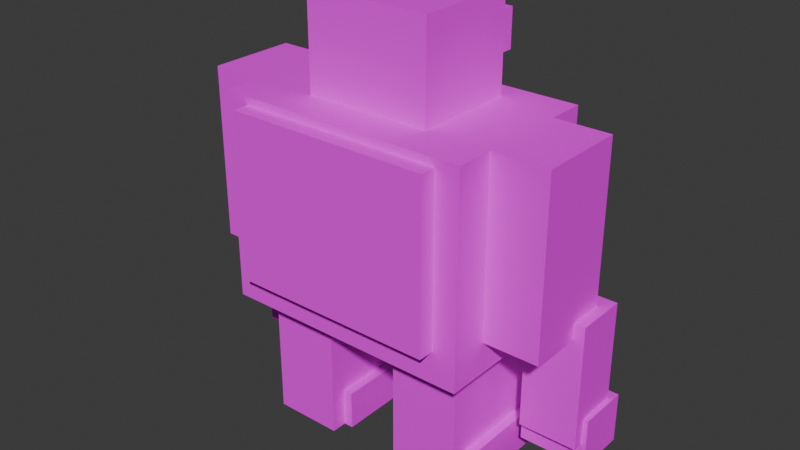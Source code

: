 # Source: bigfoot.blend  (saved by Blender 5.0.119; exported with 4.5.12 LTS)
import bpy
from mathutils import Matrix  # noqa: F401  (used for matrix-valued properties, if any)

bpy.ops.wm.read_factory_settings(use_empty=True)
scene = bpy.context.scene
scene.name = 'Scene'

# ---- collections
col_collection = bpy.data.collections.new('Collection'); scene.collection.children.link(col_collection)

# ---- images (referenced by path relative to the original .blend; pixels are not part of the script)
import os
ASSET_DIR = os.environ.get("B2B_ASSET_DIR", "")  # directory of the original .blend (textures are referenced by path, not embedded)
HERE = os.path.dirname(os.path.abspath(__file__))  # packed textures are extracted next to this script under _unpacked/

def load_image(name, relpath, width, height, colorspace="sRGB"):
    """Load a texture the original file referenced (path relative to the .blend, or extracted next to this script)."""
    p = next((c for c in (os.path.join(HERE, relpath), os.path.join(ASSET_DIR, relpath)) if relpath and os.path.exists(c)), "")
    if p:
        img = bpy.data.images.load(p, check_existing=True)
        img.name = name
    else:  # same state as the original file: an image datablock whose file is absent (Cycles renders it pink)
        img = bpy.data.images.new(name, width, height)
        img.source = "FILE"
        img.filepath = "//" + (relpath or name)
    img.colorspace_settings.name = colorspace
    return img
img_palette_png = load_image('palette.png', 'palette.png', 1024, 1024, 'sRGB')

# ---- materials (node trees are filled in below, after node groups)
mat_gamepalette = bpy.data.materials.new('GamePalette')

# ---- material node trees
mat_gamepalette.use_nodes = True; mat_gamepalette.node_tree.nodes.clear()
_N = mat_gamepalette.node_tree.nodes; _L = mat_gamepalette.node_tree.links
n0 = _N.new('ShaderNodeOutputMaterial'); n0.name = 'Material Output'; n0.location = (400, 0)
n1 = _N.new('ShaderNodeBsdfPrincipled'); n1.name = 'Principled BSDF'; n1.location = (100, 0)
n1.inputs[2].default_value = 0.7
n2 = _N.new('ShaderNodeTexImage'); n2.name = 'Image Texture'; n2.location = (-250, 0)
n2.image = img_palette_png
n2.interpolation = 'Closest'
_L.new(n2.outputs[0], n1.inputs[0])
_L.new(n1.outputs[0], n0.inputs[0])
n0.is_active_output = True

# ---- world
world_world = bpy.data.worlds.new('World'); scene.world = world_world
world_world.use_nodes = True; world_world.node_tree.nodes.clear()
_N = world_world.node_tree.nodes; _L = world_world.node_tree.links
n0 = _N.new('ShaderNodeOutputWorld'); n0.name = 'World Output'; n0.location = (200, 100)
n1 = _N.new('ShaderNodeBackground'); n1.name = 'Background'; n1.location = (-200, 100)
n1.inputs[0].default_value = (0.05088, 0.05088, 0.05088, 1.0)
_L.new(n1.outputs[0], n0.inputs[0])
n0.is_active_output = True
world_world.color = (0.05088, 0.05088, 0.05088)
world_world.sun_shadow_jitter_overblur = 0.0

# ---- meshes
me_bigfoottorsomesh = bpy.data.meshes.new('BigfootTorsoMesh')
me_bigfoottorsomesh.from_pydata([(-0.8, -0.52, 0.85), (0.8, -0.52, 0.85), (0.8, 0.52, 0.85), (-0.8, 0.52, 0.85), (-0.8, -0.52, 2.15), (0.8, -0.52, 2.15), (0.8, 0.52, 2.15), (-0.8, 0.52, 2.15), (-0.72, 0.35, 1.25), (0.72, 0.35, 1.25), (0.72, 0.62, 1.25), (-0.72, 0.62, 1.25), (-0.72, 0.35, 1.95), (0.72, 0.35, 1.95), (0.72, 0.62, 1.95), (-0.72, 0.62, 1.95), (-0.65, -0.62, 1.05), (0.65, -0.62, 1.05), (0.65, -0.35, 1.05), (-0.65, -0.35, 1.05), (-0.65, -0.62, 2.1), (0.65, -0.62, 2.1), (0.65, -0.35, 2.1), (-0.65, -0.35, 2.1)], [], [(0, 1, 2, 3), (4, 7, 6, 5), (0, 4, 5, 1), (2, 6, 7, 3), (3, 7, 4, 0), (1, 5, 6, 2), (8, 9, 10, 11), (12, 15, 14, 13), (8, 12, 13, 9), (10, 14, 15, 11), (11, 15, 12, 8), (9, 13, 14, 10), (16, 17, 18, 19), (20, 23, 22, 21), (16, 20, 21, 17), (18, 22, 23, 19), (19, 23, 20, 16), (17, 21, 22, 18)])
_uv = me_bigfoottorsomesh.uv_layers.new(name='Float2')
_uv.uv.foreach_set('vector', [0.5625, 0.6875, 0.5625, 0.6875, 0.5625, 0.6875, 0.5625, 0.6875, 0.5625, 0.6875, 0.5625, 0.6875, 0.5625, 0.6875, 0.5625, 0.6875, 0.5625, 0.6875, 0.5625, 0.6875, 0.5625, 0.6875, 0.5625, 0.6875, 0.5625, 0.6875, 0.5625, 0.6875, 0.5625, 0.6875, 0.5625, 0.6875, 0.5625, 0.6875, 0.5625, 0.6875, 0.5625, 0.6875, 0.5625, 0.6875, 0.5625, 0.6875, 0.5625, 0.6875, 0.5625, 0.6875, 0.5625, 0.6875, 0.6875, 0.6875, 0.6875, 0.6875, 0.6875, 0.6875, 0.6875, 0.6875, 0.6875, 0.6875, 0.6875, 0.6875, 0.6875, 0.6875, 0.6875, 0.6875, 0.6875, 0.6875, 0.6875, 0.6875, 0.6875, 0.6875, 0.6875, 0.6875, 0.6875, 0.6875, 0.6875, 0.6875, 0.6875, 0.6875, 0.6875, 0.6875, 0.6875, 0.6875, 0.6875, 0.6875, 0.6875, 0.6875, 0.6875, 0.6875, 0.6875, 0.6875, 0.6875, 0.6875, 0.6875, 0.6875, 0.6875, 0.6875, 0.6875, 0.5625, 0.6875, 0.5625, 0.6875, 0.5625, 0.6875, 0.5625, 0.6875, 0.5625, 0.6875, 0.5625, 0.6875, 0.5625, 0.6875, 0.5625, 0.6875, 0.5625, 0.6875, 0.5625, 0.6875, 0.5625, 0.6875, 0.5625, 0.6875, 0.5625, 0.6875, 0.5625, 0.6875, 0.5625, 0.6875, 0.5625, 0.6875, 0.5625, 0.6875, 0.5625, 0.6875, 0.5625, 0.6875, 0.5625, 0.6875, 0.5625, 0.6875, 0.5625, 0.6875, 0.5625, 0.6875, 0.5625])
me_bigfoottorsomesh.materials.append(mat_gamepalette)
me_bigfoottorsomesh.update()
me_bigfootheadmesh = bpy.data.meshes.new('BigfootHeadMesh')
me_bigfootheadmesh.from_pydata([(-0.4, -0.28, 2.05), (0.4, -0.28, 2.05), (0.4, 0.38, 2.05), (-0.4, 0.38, 2.05), (-0.4, -0.28, 2.75), (0.4, -0.28, 2.75), (0.4, 0.38, 2.75), (-0.4, 0.38, 2.75), (-0.38, 0.28, 2.38), (0.38, 0.28, 2.38), (0.38, 0.48, 2.38), (-0.38, 0.48, 2.38), (-0.38, 0.28, 2.62), (0.38, 0.28, 2.62), (0.38, 0.48, 2.62), (-0.38, 0.48, 2.62), (-0.28, 0.32, 2.05), (0.28, 0.32, 2.05), (0.28, 0.52, 2.05), (-0.28, 0.52, 2.05), (-0.28, 0.32, 2.35), (0.28, 0.32, 2.35), (0.28, 0.52, 2.35), (-0.28, 0.52, 2.35)], [], [(0, 1, 2, 3), (4, 7, 6, 5), (0, 4, 5, 1), (2, 6, 7, 3), (3, 7, 4, 0), (1, 5, 6, 2), (8, 9, 10, 11), (12, 15, 14, 13), (8, 12, 13, 9), (10, 14, 15, 11), (11, 15, 12, 8), (9, 13, 14, 10), (16, 17, 18, 19), (20, 23, 22, 21), (16, 20, 21, 17), (18, 22, 23, 19), (19, 23, 20, 16), (17, 21, 22, 18)])
_uv = me_bigfootheadmesh.uv_layers.new(name='Float2')
_uv.uv.foreach_set('vector', [0.5625, 0.6875, 0.5625, 0.6875, 0.5625, 0.6875, 0.5625, 0.6875, 0.5625, 0.6875, 0.5625, 0.6875, 0.5625, 0.6875, 0.5625, 0.6875, 0.5625, 0.6875, 0.5625, 0.6875, 0.5625, 0.6875, 0.5625, 0.6875, 0.5625, 0.6875, 0.5625, 0.6875, 0.5625, 0.6875, 0.5625, 0.6875, 0.5625, 0.6875, 0.5625, 0.6875, 0.5625, 0.6875, 0.5625, 0.6875, 0.5625, 0.6875, 0.5625, 0.6875, 0.5625, 0.6875, 0.5625, 0.6875, 0.9375, 0.6875, 0.9375, 0.6875, 0.9375, 0.6875, 0.9375, 0.6875, 0.9375, 0.6875, 0.9375, 0.6875, 0.9375, 0.6875, 0.9375, 0.6875, 0.9375, 0.6875, 0.9375, 0.6875, 0.9375, 0.6875, 0.9375, 0.6875, 0.9375, 0.6875, 0.9375, 0.6875, 0.9375, 0.6875, 0.9375, 0.6875, 0.9375, 0.6875, 0.9375, 0.6875, 0.9375, 0.6875, 0.9375, 0.6875, 0.9375, 0.6875, 0.9375, 0.6875, 0.9375, 0.6875, 0.9375, 0.6875, 0.9375, 0.5625, 0.9375, 0.5625, 0.9375, 0.5625, 0.9375, 0.5625, 0.9375, 0.5625, 0.9375, 0.5625, 0.9375, 0.5625, 0.9375, 0.5625, 0.9375, 0.5625, 0.9375, 0.5625, 0.9375, 0.5625, 0.9375, 0.5625, 0.9375, 0.5625, 0.9375, 0.5625, 0.9375, 0.5625, 0.9375, 0.5625, 0.9375, 0.5625, 0.9375, 0.5625, 0.9375, 0.5625, 0.9375, 0.5625, 0.9375, 0.5625, 0.9375, 0.5625, 0.9375, 0.5625, 0.9375, 0.5625])
me_bigfootheadmesh.materials.append(mat_gamepalette)
me_bigfootheadmesh.update()
me_bigfootarmsmesh = bpy.data.meshes.new('BigfootArmsMesh')
me_bigfootarmsmesh.from_pydata([(-1.15, -0.28, 1.05), (-0.8, -0.28, 1.05), (-0.8, 0.28, 1.05), (-1.15, 0.28, 1.05), (-1.15, -0.28, 2.15), (-0.8, -0.28, 2.15), (-0.8, 0.28, 2.15), (-1.15, 0.28, 2.15), (-1.22, 0.05, 0.35), (-0.85, 0.05, 0.35), (-0.85, 0.38, 0.35), (-1.22, 0.38, 0.35), (-1.22, 0.05, 1.15), (-0.85, 0.05, 1.15), (-0.85, 0.38, 1.15), (-1.22, 0.38, 1.15), (-1.25, 0.12, 0.2), (-0.82, 0.12, 0.2), (-0.82, 0.45, 0.2), (-1.25, 0.45, 0.2), (-1.25, 0.12, 0.52), (-0.82, 0.12, 0.52), (-0.82, 0.45, 0.52), (-1.25, 0.45, 0.52), (0.8, -0.28, 1.05), (1.15, -0.28, 1.05), (1.15, 0.28, 1.05), (0.8, 0.28, 1.05), (0.8, -0.28, 2.15), (1.15, -0.28, 2.15), (1.15, 0.28, 2.15), (0.8, 0.28, 2.15), (0.85, 0.05, 0.35), (1.22, 0.05, 0.35), (1.22, 0.38, 0.35), (0.85, 0.38, 0.35), (0.85, 0.05, 1.15), (1.22, 0.05, 1.15), (1.22, 0.38, 1.15), (0.85, 0.38, 1.15), (0.82, 0.12, 0.2), (1.25, 0.12, 0.2), (1.25, 0.45, 0.2), (0.82, 0.45, 0.2), (0.82, 0.12, 0.52), (1.25, 0.12, 0.52), (1.25, 0.45, 0.52), (0.82, 0.45, 0.52)], [], [(0, 1, 2, 3), (4, 7, 6, 5), (0, 4, 5, 1), (2, 6, 7, 3), (3, 7, 4, 0), (1, 5, 6, 2), (8, 9, 10, 11), (12, 15, 14, 13), (8, 12, 13, 9), (10, 14, 15, 11), (11, 15, 12, 8), (9, 13, 14, 10), (16, 17, 18, 19), (20, 23, 22, 21), (16, 20, 21, 17), (18, 22, 23, 19), (19, 23, 20, 16), (17, 21, 22, 18), (24, 25, 26, 27), (28, 31, 30, 29), (24, 28, 29, 25), (26, 30, 31, 27), (27, 31, 28, 24), (25, 29, 30, 26), (32, 33, 34, 35), (36, 39, 38, 37), (32, 36, 37, 33), (34, 38, 39, 35), (35, 39, 36, 32), (33, 37, 38, 34), (40, 41, 42, 43), (44, 47, 46, 45), (40, 44, 45, 41), (42, 46, 47, 43), (43, 47, 44, 40), (41, 45, 46, 42)])
_uv = me_bigfootarmsmesh.uv_layers.new(name='Float2')
_uv.uv.foreach_set('vector', [0.6875, 0.6875, 0.6875, 0.6875, 0.6875, 0.6875, 0.6875, 0.6875, 0.6875, 0.6875, 0.6875, 0.6875, 0.6875, 0.6875, 0.6875, 0.6875, 0.6875, 0.6875, 0.6875, 0.6875, 0.6875, 0.6875, 0.6875, 0.6875, 0.6875, 0.6875, 0.6875, 0.6875, 0.6875, 0.6875, 0.6875, 0.6875, 0.6875, 0.6875, 0.6875, 0.6875, 0.6875, 0.6875, 0.6875, 0.6875, 0.6875, 0.6875, 0.6875, 0.6875, 0.6875, 0.6875, 0.6875, 0.6875, 0.5625, 0.6875, 0.5625, 0.6875, 0.5625, 0.6875, 0.5625, 0.6875, 0.5625, 0.6875, 0.5625, 0.6875, 0.5625, 0.6875, 0.5625, 0.6875, 0.5625, 0.6875, 0.5625, 0.6875, 0.5625, 0.6875, 0.5625, 0.6875, 0.5625, 0.6875, 0.5625, 0.6875, 0.5625, 0.6875, 0.5625, 0.6875, 0.5625, 0.6875, 0.5625, 0.6875, 0.5625, 0.6875, 0.5625, 0.6875, 0.5625, 0.6875, 0.5625, 0.6875, 0.5625, 0.6875, 0.5625, 0.6875, 0.9375, 0.6875, 0.9375, 0.6875, 0.9375, 0.6875, 0.9375, 0.6875, 0.9375, 0.6875, 0.9375, 0.6875, 0.9375, 0.6875, 0.9375, 0.6875, 0.9375, 0.6875, 0.9375, 0.6875, 0.9375, 0.6875, 0.9375, 0.6875, 0.9375, 0.6875, 0.9375, 0.6875, 0.9375, 0.6875, 0.9375, 0.6875, 0.9375, 0.6875, 0.9375, 0.6875, 0.9375, 0.6875, 0.9375, 0.6875, 0.9375, 0.6875, 0.9375, 0.6875, 0.9375, 0.6875, 0.9375, 0.6875, 0.6875, 0.6875, 0.6875, 0.6875, 0.6875, 0.6875, 0.6875, 0.6875, 0.6875, 0.6875, 0.6875, 0.6875, 0.6875, 0.6875, 0.6875, 0.6875, 0.6875, 0.6875, 0.6875, 0.6875, 0.6875, 0.6875, 0.6875, 0.6875, 0.6875, 0.6875, 0.6875, 0.6875, 0.6875, 0.6875, 0.6875, 0.6875, 0.6875, 0.6875, 0.6875, 0.6875, 0.6875, 0.6875, 0.6875, 0.6875, 0.6875, 0.6875, 0.6875, 0.6875, 0.6875, 0.6875, 0.6875, 0.6875, 0.5625, 0.6875, 0.5625, 0.6875, 0.5625, 0.6875, 0.5625, 0.6875, 0.5625, 0.6875, 0.5625, 0.6875, 0.5625, 0.6875, 0.5625, 0.6875, 0.5625, 0.6875, 0.5625, 0.6875, 0.5625, 0.6875, 0.5625, 0.6875, 0.5625, 0.6875, 0.5625, 0.6875, 0.5625, 0.6875, 0.5625, 0.6875, 0.5625, 0.6875, 0.5625, 0.6875, 0.5625, 0.6875, 0.5625, 0.6875, 0.5625, 0.6875, 0.5625, 0.6875, 0.5625, 0.6875, 0.5625, 0.6875, 0.9375, 0.6875, 0.9375, 0.6875, 0.9375, 0.6875, 0.9375, 0.6875, 0.9375, 0.6875, 0.9375, 0.6875, 0.9375, 0.6875, 0.9375, 0.6875, 0.9375, 0.6875, 0.9375, 0.6875, 0.9375, 0.6875, 0.9375, 0.6875, 0.9375, 0.6875, 0.9375, 0.6875, 0.9375, 0.6875, 0.9375, 0.6875, 0.9375, 0.6875, 0.9375, 0.6875, 0.9375, 0.6875, 0.9375, 0.6875, 0.9375, 0.6875, 0.9375, 0.6875, 0.9375, 0.6875, 0.9375, 0.6875])
me_bigfootarmsmesh.materials.append(mat_gamepalette)
me_bigfootarmsmesh.update()
me_bigfootlegsmesh = bpy.data.meshes.new('BigfootLegsMesh')
me_bigfootlegsmesh.from_pydata([(-0.68, -0.35, 0.0), (-0.24, -0.35, 0.0), (-0.24, 0.35, 0.0), (-0.68, 0.35, 0.0), (-0.68, -0.35, 0.95), (-0.24, -0.35, 0.95), (-0.24, 0.35, 0.95), (-0.68, 0.35, 0.95), (-0.74, -0.25, 0.0), (-0.18, -0.25, 0.0), (-0.18, 0.55, 0.0), (-0.74, 0.55, 0.0), (-0.74, -0.25, 0.25), (-0.18, -0.25, 0.25), (-0.18, 0.55, 0.25), (-0.74, 0.55, 0.25), (0.24, -0.35, 0.0), (0.68, -0.35, 0.0), (0.68, 0.35, 0.0), (0.24, 0.35, 0.0), (0.24, -0.35, 0.95), (0.68, -0.35, 0.95), (0.68, 0.35, 0.95), (0.24, 0.35, 0.95), (0.18, -0.25, 0.0), (0.74, -0.25, 0.0), (0.74, 0.55, 0.0), (0.18, 0.55, 0.0), (0.18, -0.25, 0.25), (0.74, -0.25, 0.25), (0.74, 0.55, 0.25), (0.18, 0.55, 0.25)], [], [(0, 1, 2, 3), (4, 7, 6, 5), (0, 4, 5, 1), (2, 6, 7, 3), (3, 7, 4, 0), (1, 5, 6, 2), (8, 9, 10, 11), (12, 15, 14, 13), (8, 12, 13, 9), (10, 14, 15, 11), (11, 15, 12, 8), (9, 13, 14, 10), (16, 17, 18, 19), (20, 23, 22, 21), (16, 20, 21, 17), (18, 22, 23, 19), (19, 23, 20, 16), (17, 21, 22, 18), (24, 25, 26, 27), (28, 31, 30, 29), (24, 28, 29, 25), (26, 30, 31, 27), (27, 31, 28, 24), (25, 29, 30, 26)])
_uv = me_bigfootlegsmesh.uv_layers.new(name='Float2')
_uv.uv.foreach_set('vector', [0.5625, 0.6875, 0.5625, 0.6875, 0.5625, 0.6875, 0.5625, 0.6875, 0.5625, 0.6875, 0.5625, 0.6875, 0.5625, 0.6875, 0.5625, 0.6875, 0.5625, 0.6875, 0.5625, 0.6875, 0.5625, 0.6875, 0.5625, 0.6875, 0.5625, 0.6875, 0.5625, 0.6875, 0.5625, 0.6875, 0.5625, 0.6875, 0.5625, 0.6875, 0.5625, 0.6875, 0.5625, 0.6875, 0.5625, 0.6875, 0.5625, 0.6875, 0.5625, 0.6875, 0.5625, 0.6875, 0.5625, 0.6875, 0.9375, 0.6875, 0.9375, 0.6875, 0.9375, 0.6875, 0.9375, 0.6875, 0.9375, 0.6875, 0.9375, 0.6875, 0.9375, 0.6875, 0.9375, 0.6875, 0.9375, 0.6875, 0.9375, 0.6875, 0.9375, 0.6875, 0.9375, 0.6875, 0.9375, 0.6875, 0.9375, 0.6875, 0.9375, 0.6875, 0.9375, 0.6875, 0.9375, 0.6875, 0.9375, 0.6875, 0.9375, 0.6875, 0.9375, 0.6875, 0.9375, 0.6875, 0.9375, 0.6875, 0.9375, 0.6875, 0.9375, 0.6875, 0.5625, 0.6875, 0.5625, 0.6875, 0.5625, 0.6875, 0.5625, 0.6875, 0.5625, 0.6875, 0.5625, 0.6875, 0.5625, 0.6875, 0.5625, 0.6875, 0.5625, 0.6875, 0.5625, 0.6875, 0.5625, 0.6875, 0.5625, 0.6875, 0.5625, 0.6875, 0.5625, 0.6875, 0.5625, 0.6875, 0.5625, 0.6875, 0.5625, 0.6875, 0.5625, 0.6875, 0.5625, 0.6875, 0.5625, 0.6875, 0.5625, 0.6875, 0.5625, 0.6875, 0.5625, 0.6875, 0.5625, 0.6875, 0.9375, 0.6875, 0.9375, 0.6875, 0.9375, 0.6875, 0.9375, 0.6875, 0.9375, 0.6875, 0.9375, 0.6875, 0.9375, 0.6875, 0.9375, 0.6875, 0.9375, 0.6875, 0.9375, 0.6875, 0.9375, 0.6875, 0.9375, 0.6875, 0.9375, 0.6875, 0.9375, 0.6875, 0.9375, 0.6875, 0.9375, 0.6875, 0.9375, 0.6875, 0.9375, 0.6875, 0.9375, 0.6875, 0.9375, 0.6875, 0.9375, 0.6875, 0.9375, 0.6875, 0.9375, 0.6875, 0.9375, 0.6875])
me_bigfootlegsmesh.materials.append(mat_gamepalette)
me_bigfootlegsmesh.update()
me_bigfooteyesmesh = bpy.data.meshes.new('BigfootEyesMesh')
me_bigfooteyesmesh.from_pydata([(-0.22, 0.42, 2.4), (-0.08, 0.42, 2.4), (-0.08, 0.5, 2.4), (-0.22, 0.5, 2.4), (-0.22, 0.42, 2.52), (-0.08, 0.42, 2.52), (-0.08, 0.5, 2.52), (-0.22, 0.5, 2.52), (0.08, 0.42, 2.4), (0.22, 0.42, 2.4), (0.22, 0.5, 2.4), (0.08, 0.5, 2.4), (0.08, 0.42, 2.52), (0.22, 0.42, 2.52), (0.22, 0.5, 2.52), (0.08, 0.5, 2.52)], [], [(0, 1, 2, 3), (4, 7, 6, 5), (0, 4, 5, 1), (2, 6, 7, 3), (3, 7, 4, 0), (1, 5, 6, 2), (8, 9, 10, 11), (12, 15, 14, 13), (8, 12, 13, 9), (10, 14, 15, 11), (11, 15, 12, 8), (9, 13, 14, 10)])
_uv = me_bigfooteyesmesh.uv_layers.new(name='Float2')
_uv.uv.foreach_set('vector', [0.9375, 0.3125, 0.9375, 0.3125, 0.9375, 0.3125, 0.9375, 0.3125, 0.9375, 0.3125, 0.9375, 0.3125, 0.9375, 0.3125, 0.9375, 0.3125, 0.9375, 0.3125, 0.9375, 0.3125, 0.9375, 0.3125, 0.9375, 0.3125, 0.9375, 0.3125, 0.9375, 0.3125, 0.9375, 0.3125, 0.9375, 0.3125, 0.9375, 0.3125, 0.9375, 0.3125, 0.9375, 0.3125, 0.9375, 0.3125, 0.9375, 0.3125, 0.9375, 0.3125, 0.9375, 0.3125, 0.9375, 0.3125, 0.9375, 0.3125, 0.9375, 0.3125, 0.9375, 0.3125, 0.9375, 0.3125, 0.9375, 0.3125, 0.9375, 0.3125, 0.9375, 0.3125, 0.9375, 0.3125, 0.9375, 0.3125, 0.9375, 0.3125, 0.9375, 0.3125, 0.9375, 0.3125, 0.9375, 0.3125, 0.9375, 0.3125, 0.9375, 0.3125, 0.9375, 0.3125, 0.9375, 0.3125, 0.9375, 0.3125, 0.9375, 0.3125, 0.9375, 0.3125, 0.9375, 0.3125, 0.9375, 0.3125, 0.9375, 0.3125, 0.9375, 0.3125])
me_bigfooteyesmesh.materials.append(mat_gamepalette)
me_bigfooteyesmesh.update()

# ---- objects
ob_torso = bpy.data.objects.new('Torso', me_bigfoottorsomesh)
ob_head = bpy.data.objects.new('Head', me_bigfootheadmesh)
ob_arms = bpy.data.objects.new('Arms', me_bigfootarmsmesh)
ob_legs = bpy.data.objects.new('Legs', me_bigfootlegsmesh)
ob_eyes = bpy.data.objects.new('Eyes', me_bigfooteyesmesh)
ob_bigfoot = bpy.data.objects.new('Bigfoot', None)

# ---- transforms, parenting, visibility, modifiers, constraints
ob_torso.parent = ob_bigfoot
ob_torso.location = (0.0, 0.0, 0.0)
ob_head.parent = ob_bigfoot
ob_head.location = (0.0, 0.0, 0.0)
ob_arms.parent = ob_bigfoot
ob_arms.location = (0.0, 0.0, 0.0)
ob_legs.parent = ob_bigfoot
ob_legs.location = (0.0, 0.0, 0.0)
ob_eyes.parent = ob_bigfoot
ob_eyes.location = (0.0, 0.0, 0.0)
ob_bigfoot.location = (0.0, 0.0, 0.0)

# ---- collection membership
col_collection.objects.link(ob_torso)
col_collection.objects.link(ob_head)
col_collection.objects.link(ob_arms)
col_collection.objects.link(ob_legs)
col_collection.objects.link(ob_eyes)
col_collection.objects.link(ob_bigfoot)

# ---- scene / render settings (as saved in the file)
scene.frame_start = 1; scene.frame_end = 250; scene.frame_set(1)
scene.render.engine = 'BLENDER_EEVEE_NEXT'
scene.render.bake_bias = 0.0
scene.render.bake_samples = 0
scene.cycles.sampling_pattern = 'TABULATED_SOBOL'
scene.eevee.use_volume_custom_range = False
bpy.context.view_layer.update()

# ---- added for rendering (the .blend has no active camera and no usable light): camera, sun
cam_auto = bpy.data.cameras.new('AutoCamera')
cam_auto.lens = 50.0
cam_auto.sensor_width = 36.0
cam_auto.clip_end = 1000.0
ob_auto_camera = bpy.data.objects.new('AutoCamera', cam_auto)
scene.collection.objects.link(ob_auto_camera)
ob_auto_camera.location = (3.62496, -4.34995, 4.27497)
ob_auto_camera.rotation_euler = (1.09748, -7.21219e-08, 0.694738)
scene.camera = ob_auto_camera
light_auto_sun = bpy.data.lights.new('AutoSun', 'SUN')
light_auto_sun.energy = 3.0
light_auto_sun.angle = 0.0523599
ob_auto_sun = bpy.data.objects.new('AutoSun', light_auto_sun)
scene.collection.objects.link(ob_auto_sun)
ob_auto_sun.rotation_euler = (0.872665, 0.174533, 0.523599)
bpy.context.view_layer.update()

